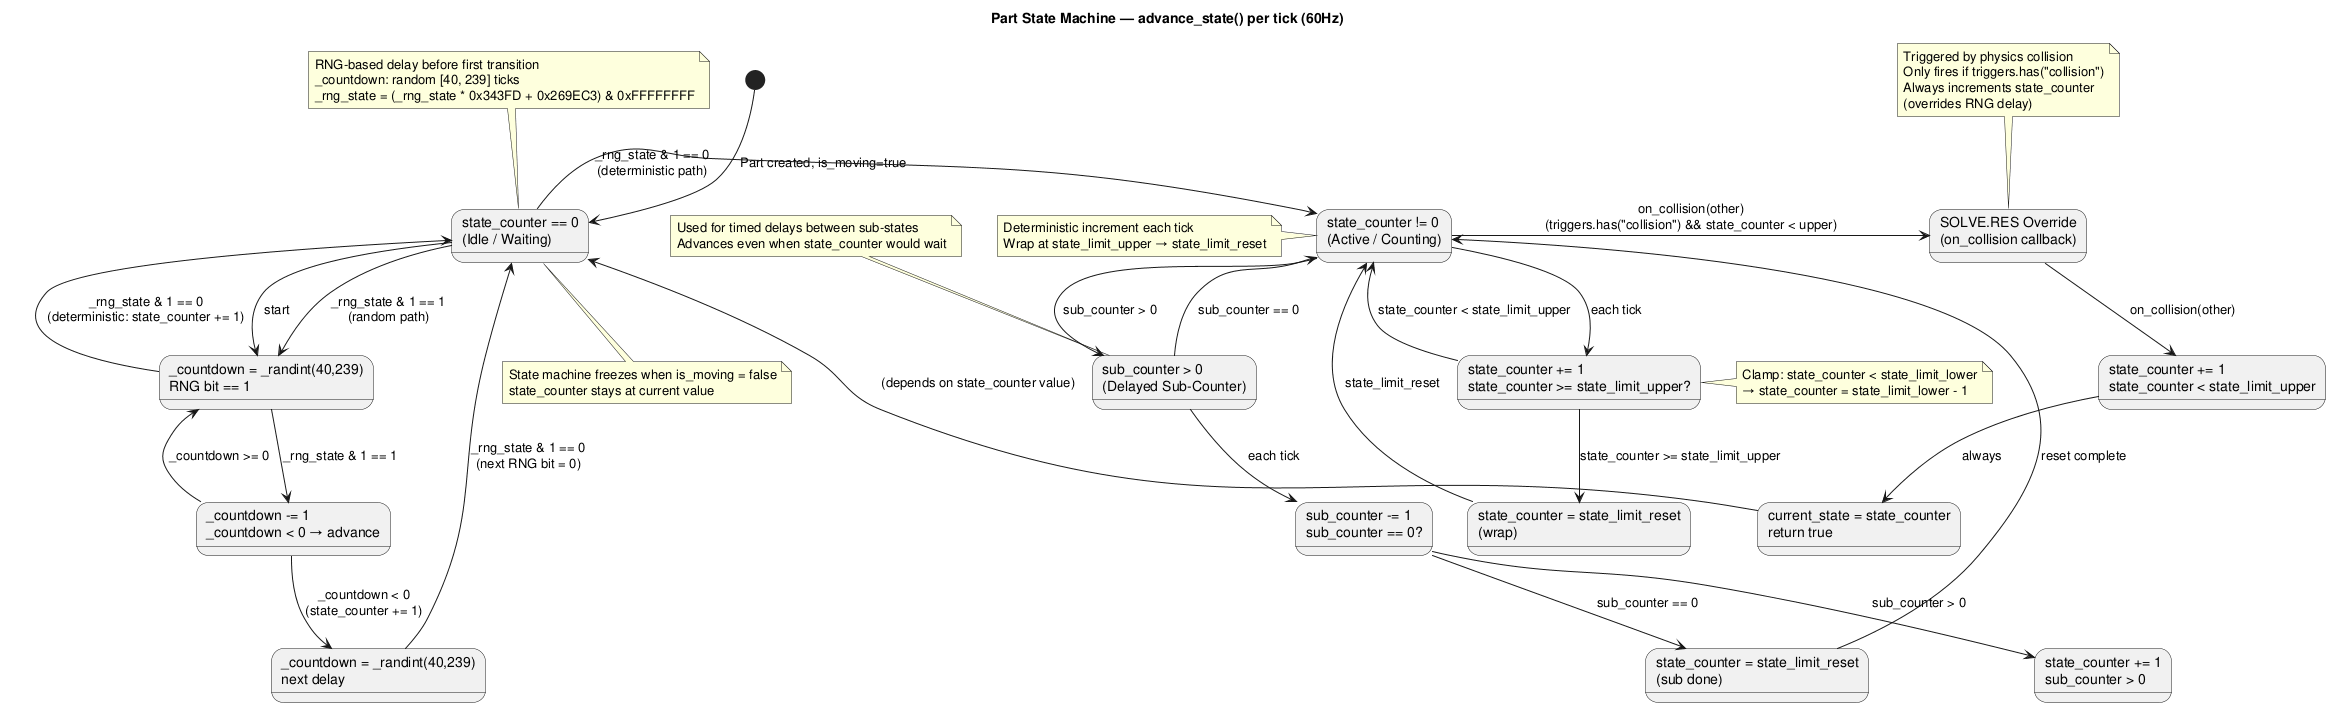

The diagram above was rendered by PlantUML. Its source (embedded in the PNG):
@startuml Part_State_Machine
skinparam stateFontSize 14

title Part State Machine — advance_state() per tick (60Hz)

note top of IDLE
  RNG-based delay before first transition
  _countdown: random [40, 239] ticks
  _rng_state = (_rng_state * 0x343FD + 0x269EC3) & 0xFFFFFFFF
end note

state "state_counter == 0\n(Idle / Waiting)" as IDLE

  state "_countdown = _randint(40,239)\nRNG bit == 1" as WAITING_RNG
  state "_countdown -= 1\n_countdown < 0 → advance" as WAITING_DEC
  state "_countdown = _randint(40,239)\nnext delay" as WAITING_RESET

  IDLE --> WAITING_RNG : start
  WAITING_RNG --> WAITING_DEC : _rng_state & 1 == 1
  WAITING_RNG --> IDLE : _rng_state & 1 == 0\n(deterministic: state_counter += 1)
  WAITING_DEC --> WAITING_RESET : _countdown < 0\n(state_counter += 1)
  WAITING_RESET --> IDLE : _rng_state & 1 == 0\n(next RNG bit = 0)
  WAITING_DEC --> WAITING_RNG : _countdown >= 0

note left of ACTIVE
  Deterministic increment each tick
  Wrap at state_limit_upper → state_limit_reset
end note

state "state_counter != 0\n(Active / Counting)" as ACTIVE

  state "state_counter += 1\nstate_counter >= state_limit_upper?" as ACTIVE_INC
  state "state_counter = state_limit_reset\n(wrap)" as ACTIVE_WRAP
  state "state_counter += 1\nsub_counter > 0" as SUBCOUNT_INC
  state "sub_counter -= 1\nsub_counter == 0?" as SUBCOUNT_DEC
  state "state_counter = state_limit_reset\n(sub done)" as SUBCOUNT_DONE

  ACTIVE --> ACTIVE_INC : each tick
  ACTIVE_INC --> ACTIVE_WRAP : state_counter >= state_limit_upper
  ACTIVE_INC --> ACTIVE : state_counter < state_limit_upper
  ACTIVE_WRAP --> ACTIVE : state_limit_reset

  note right of ACTIVE_INC
    Clamp: state_counter < state_limit_lower
    → state_counter = state_limit_lower - 1
  end note

note top of SUBCOUNT
  Used for timed delays between sub-states
  Advances even when state_counter would wait
end note

state "sub_counter > 0\n(Delayed Sub-Counter)" as SUBCOUNT

  SUBCOUNT --> SUBCOUNT_DEC : each tick
  SUBCOUNT_DEC --> SUBCOUNT_DONE : sub_counter == 0
  SUBCOUNT_DEC --> SUBCOUNT_INC : sub_counter > 0
  SUBCOUNT_DONE --> ACTIVE : reset complete

note top of SOLVE
  Triggered by physics collision
  Only fires if triggers.has("collision")
  Always increments state_counter
  (overrides RNG delay)
end note

state "SOLVE.RES Override\n(on_collision callback)" as SOLVE

  state "state_counter += 1\nstate_counter < state_limit_upper" as SOLVE_INC
  state "current_state = state_counter\nreturn true" as SOLVE_DONE

  SOLVE --> SOLVE_INC : on_collision(other)
  SOLVE_INC --> SOLVE_DONE : always
  SOLVE_DONE --> IDLE : (depends on state_counter value)

[*] --> IDLE : Part created, is_moving=true

IDLE -right-> ACTIVE : _rng_state & 1 == 0\n(deterministic path)
IDLE -down-> WAITING_RNG : _rng_state & 1 == 1\n(random path)
ACTIVE -right-> SOLVE : on_collision(other)\n(triggers.has("collision") && state_counter < upper)
ACTIVE --> SUBCOUNT : sub_counter > 0
SUBCOUNT --> ACTIVE : sub_counter == 0

note bottom of IDLE
  State machine freezes when is_moving = false
  state_counter stays at current value
end note

@enduml